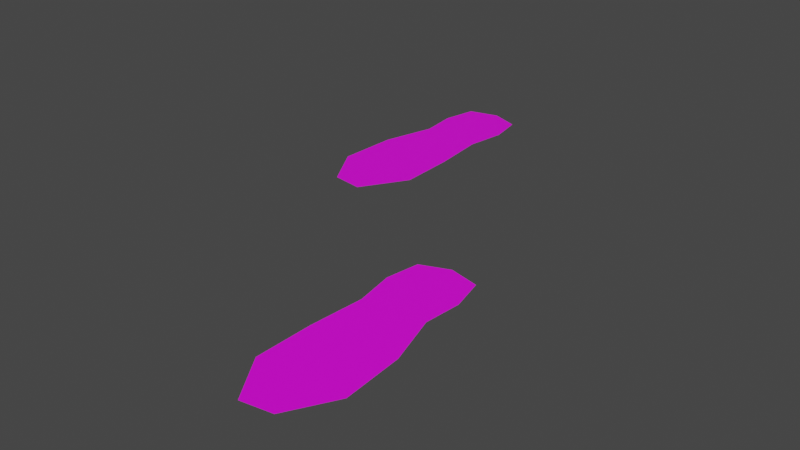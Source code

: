 # Source: Footsteps.blend  (saved by Blender 3.3.6; exported with 4.5.12 LTS)
import bpy
from mathutils import Matrix  # noqa: F401  (used for matrix-valued properties, if any)

bpy.ops.wm.read_factory_settings(use_empty=True)
scene = bpy.context.scene
scene.name = 'Scene'

# ---- collections
col_collection = bpy.data.collections.new('Collection'); scene.collection.children.link(col_collection)

# ---- images (referenced by path relative to the original .blend; pixels are not part of the script)
import os
ASSET_DIR = os.environ.get("B2B_ASSET_DIR", "")  # directory of the original .blend (textures are referenced by path, not embedded)
HERE = os.path.dirname(os.path.abspath(__file__))  # packed textures are extracted next to this script under _unpacked/

def load_image(name, relpath, width, height, colorspace="sRGB"):
    """Load a texture the original file referenced (path relative to the .blend, or extracted next to this script)."""
    p = next((c for c in (os.path.join(HERE, relpath), os.path.join(ASSET_DIR, relpath)) if relpath and os.path.exists(c)), "")
    if p:
        img = bpy.data.images.load(p, check_existing=True)
        img.name = name
    else:  # same state as the original file: an image datablock whose file is absent (Cycles renders it pink)
        img = bpy.data.images.new(name, width, height)
        img.source = "FILE"
        img.filepath = "//" + (relpath or name)
    img.colorspace_settings.name = colorspace
    return img
img_footsteps_png = load_image('Footsteps.png', 'Footsteps.png', 1024, 1024, 'sRGB')

# ---- materials (node trees are filled in below, after node groups)
mat_footprint_material = bpy.data.materials.new('Footprint Material')
mat_footprint_material.alpha_threshold = 0.0
mat_footprint_material.use_transparent_shadow = False
mat_footprint_material.roughness = 0.5
mat_footprint_material.line_color = (0.0, 0.0, 0.0, 1.0)

# ---- material node trees
mat_footprint_material.use_nodes = True; mat_footprint_material.node_tree.nodes.clear()
_N = mat_footprint_material.node_tree.nodes; _L = mat_footprint_material.node_tree.links
n0 = _N.new('ShaderNodeOutputMaterial'); n0.name = 'Material Output'; n0.location = (300, 300)
n1 = _N.new('ShaderNodeBsdfPrincipled'); n1.name = 'Principled BSDF'; n1.location = (10, 300)
n1.distribution = 'GGX'
n1.subsurface_method = 'RANDOM_WALK_SKIN'
n1.inputs[3].default_value = 1.45
n1.inputs[27].default_value = (0.0, 0.0, 0.0, 1.0)
n1.inputs[28].default_value = 1.0
n2 = _N.new('ShaderNodeTexImage'); n2.name = 'Image Texture'; n2.location = (-280, 280)
n2.image = img_footsteps_png
_L.new(n1.outputs[0], n0.inputs[0])
_L.new(n2.outputs[0], n1.inputs[0])
n0.is_active_output = True

# ---- world
world_world = bpy.data.worlds.new('World'); scene.world = world_world
world_world.use_nodes = True; world_world.node_tree.nodes.clear()
_N = world_world.node_tree.nodes; _L = world_world.node_tree.links
n0 = _N.new('ShaderNodeOutputWorld'); n0.name = 'World Output'; n0.location = (300, 300)
n1 = _N.new('ShaderNodeBackground'); n1.name = 'Background'; n1.location = (10, 300)
n1.inputs[0].default_value = (0.05088, 0.05088, 0.05088, 1.0)
_L.new(n1.outputs[0], n0.inputs[0])
n0.is_active_output = True
world_world.color = (0.05088, 0.05088, 0.05088)
world_world.use_sun_shadow = False
world_world.sun_shadow_jitter_overblur = 0.0

# ---- meshes
me_cube = bpy.data.meshes.new('Cube')
me_cube.from_pydata([(-0.6137, 0.147, 0.003538), (-0.8423, 0.1809, 0.003538), (-1.034, 0.5098, 0.003538), (-1.013, 0.9575, 0.003538), (-0.903, 1.345, 0.003538), (-0.9309, 1.618, 0.003538), (-0.8766, 1.87, 0.003538), (-0.6536, 1.928, 0.003538), (-0.4431, 1.848, 0.003538), (-0.3998, 1.6, 0.003538), (-0.4476, 1.308, 0.003538), (-0.4102, 0.9035, 0.003538), (-0.4014, 0.4819, 0.003538), (0.6259, -2.159, 0.003538), (0.854, -2.122, 0.003538), (1.042, -1.791, 0.003538), (1.015, -1.344, 0.003538), (0.9007, -0.9574, 0.003538), (0.9254, -0.6838, 0.003538), (0.868, -0.4328, 0.003538), (0.6443, -0.3773, 0.003538), (0.4348, -0.4596, 0.003538), (0.3945, -0.709, 0.003538), (0.4458, -1.001, 0.003538), (0.4133, -1.405, 0.003538), (0.4096, -1.827, 0.003538)], [], [(1, 0, 12, 11, 10, 9, 8, 7, 6, 5, 4, 3, 2), (14, 15, 16, 17, 18, 19, 20, 21, 22, 23, 24, 25, 13)])
_uv = me_cube.uv_layers.new(name='UVMap')
_uv.uv.foreach_set('vector', [0.3724, 0.9331, 0.3261, 0.938, 0.2863, 0.8689, 0.2917, 0.7842, 0.3027, 0.7034, 0.2955, 0.6442, 0.3014, 0.5921, 0.3493, 0.5804, 0.3874, 0.594, 0.4024, 0.645, 0.3945, 0.6997, 0.4133, 0.7785, 0.4138, 0.8687, 0.6878, 0.4262, 0.7307, 0.3595, 0.7302, 0.2661, 0.7108, 0.1845, 0.719, 0.1278, 0.7034, 0.07494, 0.664, 0.06085, 0.6144, 0.07299, 0.6083, 0.127, 0.6157, 0.1883, 0.6043, 0.272, 0.5987, 0.3597, 0.64, 0.4313])
me_cube.materials.append(mat_footprint_material)
me_cube.use_mirror_vertex_groups = False
me_cube.update()

# ---- objects
ob_footprints = bpy.data.objects.new('Footprints', me_cube)

# ---- transforms, parenting, visibility, modifiers, constraints
ob_footprints.location = (0.0007919, 0.01797, 2.98e-08)
ob_footprints.lock_rotations_4d = False
ob_footprints.empty_display_type = 'ARROWS'
ob_footprints.lineart.crease_threshold = 0.0

# ---- collection membership
col_collection.objects.link(ob_footprints)

# ---- scene / render settings (as saved in the file)
scene.frame_start = 1; scene.frame_end = 250; scene.frame_set(1)
scene.render.engine = 'BLENDER_EEVEE_NEXT'
scene.cycles.sampling_pattern = 'TABULATED_SOBOL'
scene.cycles.use_light_tree = False
scene.view_settings.view_transform = 'Filmic'
bpy.context.view_layer.update()

# ---- added for rendering (the .blend has no active camera and no usable light): camera, sun
cam_auto = bpy.data.cameras.new('AutoCamera')
cam_auto.lens = 50.0
cam_auto.sensor_width = 36.0
cam_auto.clip_end = 1000.0
ob_auto_camera = bpy.data.objects.new('AutoCamera', cam_auto)
scene.collection.objects.link(ob_auto_camera)
ob_auto_camera.location = (4.24645, -5.18747, 3.39694)
ob_auto_camera.rotation_euler = (1.09748, -7.21219e-08, 0.694738)
scene.camera = ob_auto_camera
light_auto_sun = bpy.data.lights.new('AutoSun', 'SUN')
light_auto_sun.energy = 3.0
light_auto_sun.angle = 0.0523599
ob_auto_sun = bpy.data.objects.new('AutoSun', light_auto_sun)
scene.collection.objects.link(ob_auto_sun)
ob_auto_sun.rotation_euler = (0.872665, 0.174533, 0.523599)
bpy.context.view_layer.update()

